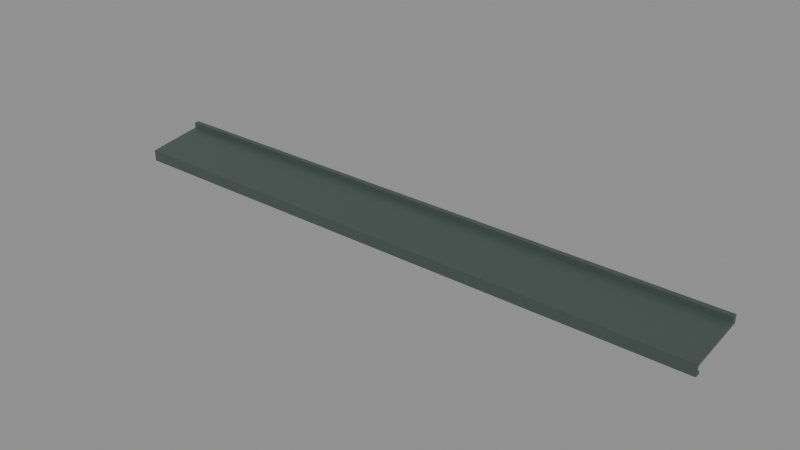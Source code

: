 # Source: modern-source-window-paired-sill.lod0.blend  (saved by Blender 4.3.34; exported with 4.5.12 LTS)
import bpy
from mathutils import Matrix  # noqa: F401  (used for matrix-valued properties, if any)

bpy.ops.wm.read_factory_settings(use_empty=True)
scene = bpy.context.scene
scene.name = 'Scene'

# ---- materials (node trees are filled in below, after node groups)
mat_painted_metal = bpy.data.materials.new('painted-metal')
mat_painted_metal.diffuse_color = (0.06372, 0.08898, 0.07829, 1.0)

# ---- material node trees
mat_painted_metal.use_nodes = True; mat_painted_metal.node_tree.nodes.clear()
_N = mat_painted_metal.node_tree.nodes; _L = mat_painted_metal.node_tree.links
n0 = _N.new('ShaderNodeBsdfPrincipled'); n0.name = 'Principled BSDF'; n0.location = (10, 300)
n0.inputs[0].default_value = (0.06372, 0.08898, 0.07829, 1.0)
n0.inputs[1].default_value = 0.12
n0.inputs[2].default_value = 0.39
n1 = _N.new('ShaderNodeOutputMaterial'); n1.name = 'Material Output'; n1.location = (300, 300)
_L.new(n0.outputs[0], n1.inputs[0])
n1.is_active_output = True

# ---- meshes
me_editable_sill_section = bpy.data.meshes.new('editable-sill-section')
me_editable_sill_section.from_pydata([(-1.504, -0.02, -0.006), (-1.504, -0.045, -0.006), (-1.504, -0.045, -0.034), (-1.504, -0.32, -0.074), (-1.504, -0.32, -0.13), (-1.504, -0.294, -0.13), (-1.504, -0.294, -0.116), (-1.504, -0.306, -0.116), (-1.504, -0.306, -0.087), (-1.504, -0.032, -0.047), (-1.504, -0.02, -0.047), (1.504, -0.02, -0.006), (1.504, -0.045, -0.006), (1.504, -0.045, -0.034), (1.504, -0.32, -0.074), (1.504, -0.32, -0.13), (1.504, -0.294, -0.13), (1.504, -0.294, -0.116), (1.504, -0.306, -0.116), (1.504, -0.306, -0.087), (1.504, -0.032, -0.047), (1.504, -0.02, -0.047)], [], [(10, 9, 8, 7, 6, 5, 4, 3, 2, 1, 0), (11, 12, 13, 14, 15, 16, 17, 18, 19, 20, 21), (0, 1, 12, 11), (1, 2, 13, 12), (2, 3, 14, 13), (3, 4, 15, 14), (4, 5, 16, 15), (5, 6, 17, 16), (6, 7, 18, 17), (7, 8, 19, 18), (8, 9, 20, 19), (9, 10, 21, 20), (10, 0, 11, 21)])
_uv = me_editable_sill_section.uv_layers.new(name='UVMap')
_uv.uv.foreach_set('vector', [0.025, -0.05875, 0.04, -0.05875, 0.3825, -0.1088, 0.3825, -0.145, 0.3675, -0.145, 0.3675, -0.1625, 0.4, -0.1625, 0.4, -0.0925, 0.05625, -0.0425, 0.05625, -0.0075, 0.025, -0.0075, 0.025, -0.0075, 0.05625, -0.0075, 0.05625, -0.0425, 0.4, -0.0925, 0.4, -0.1625, 0.3675, -0.1625, 0.3675, -0.145, 0.3825, -0.145, 0.3825, -0.1088, 0.04, -0.05875, 0.025, -0.05875, -1.88, 0.025, -1.88, 0.05625, 1.88, 0.05625, 1.88, 0.025, -1.88, -0.0075, -1.88, -0.0425, 1.88, -0.0425, 1.88, -0.0075, -1.88, 0.05625, -1.88, 0.4, 1.88, 0.4, 1.88, 0.05625, -1.88, -0.0925, -1.88, -0.1625, 1.88, -0.1625, 1.88, -0.0925, -1.88, 0.4, -1.88, 0.3675, 1.88, 0.3675, 1.88, 0.4, -1.88, -0.1625, -1.88, -0.145, 1.88, -0.145, 1.88, -0.1625, -1.88, 0.3675, -1.88, 0.3825, 1.88, 0.3825, 1.88, 0.3675, -1.88, -0.145, -1.88, -0.1088, 1.88, -0.1088, 1.88, -0.145, -1.88, 0.3825, -1.88, 0.04, 1.88, 0.04, 1.88, 0.3825, -1.88, 0.04, -1.88, 0.025, 1.88, 0.025, 1.88, 0.04, -1.88, -0.05875, -1.88, -0.0075, 1.88, -0.0075, 1.88, -0.05875])
me_editable_sill_section.materials.append(mat_painted_metal)
me_editable_sill_section.update()

# ---- objects
ob_window_sill = bpy.data.objects.new('window-sill', me_editable_sill_section)

# ---- transforms, parenting, visibility, modifiers, constraints
ob_window_sill.location = (0.0, 0.0, 0.0)

# ---- collection membership
scene.collection.objects.link(ob_window_sill)

# ---- scene / render settings (as saved in the file)
scene.frame_start = 1; scene.frame_end = 250; scene.frame_set(1)
scene.render.engine = 'BLENDER_EEVEE_NEXT'
bpy.context.view_layer.update()

# ---- added for rendering (the .blend has no active camera and no usable light): camera, sun + grey world if the file has none
cam_auto = bpy.data.cameras.new('AutoCamera')
cam_auto.lens = 50.0
cam_auto.sensor_width = 36.0
cam_auto.clip_end = 1000.0
ob_auto_camera = bpy.data.objects.new('AutoCamera', cam_auto)
scene.collection.objects.link(ob_auto_camera)
ob_auto_camera.location = (2.7996, -3.52953, 2.17168)
ob_auto_camera.rotation_euler = (1.09748, -7.21219e-08, 0.694738)
scene.camera = ob_auto_camera
light_auto_sun = bpy.data.lights.new('AutoSun', 'SUN')
light_auto_sun.energy = 3.0
light_auto_sun.angle = 0.0523599
ob_auto_sun = bpy.data.objects.new('AutoSun', light_auto_sun)
scene.collection.objects.link(ob_auto_sun)
ob_auto_sun.rotation_euler = (0.872665, 0.174533, 0.523599)
if scene.world is None:
    world_auto = bpy.data.worlds.new('AutoWorld')
    world_auto.color = (0.3, 0.3, 0.3)
    scene.world = world_auto
bpy.context.view_layer.update()
